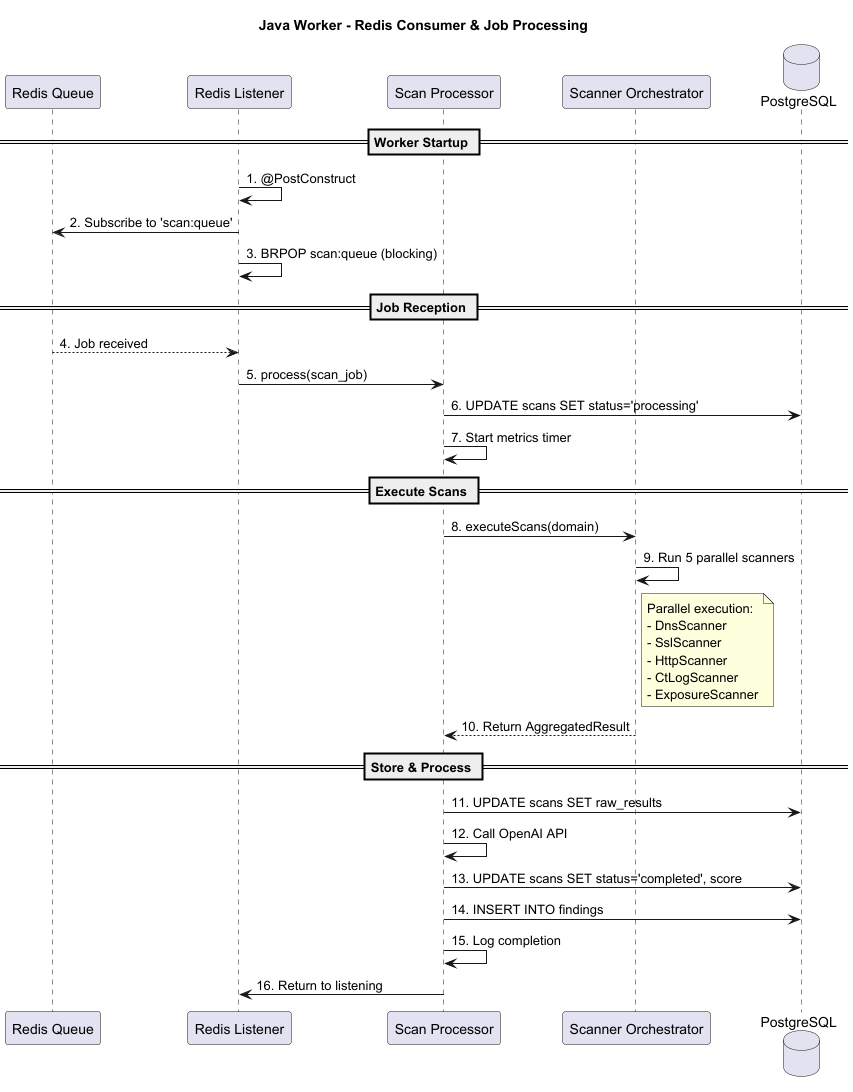

The diagram above was rendered by PlantUML. Its source (embedded in the PNG):
@startuml
title Java Worker - Redis Consumer & Job Processing

participant "Redis Queue" as Redis
participant "Redis Listener" as Listener
participant "Scan Processor" as Processor
participant "Scanner Orchestrator" as Orchestrator
database "PostgreSQL" as DB

== Worker Startup ==

Listener -> Listener: 1. @PostConstruct
Listener -> Redis: 2. Subscribe to 'scan:queue'
Listener -> Listener: 3. BRPOP scan:queue (blocking)

== Job Reception ==

Redis --> Listener: 4. Job received
Listener -> Processor: 5. process(scan_job)

Processor -> DB: 6. UPDATE scans SET status='processing'
Processor -> Processor: 7. Start metrics timer

== Execute Scans ==

Processor -> Orchestrator: 8. executeScans(domain)
Orchestrator -> Orchestrator: 9. Run 5 parallel scanners

note right of Orchestrator
  Parallel execution:
  - DnsScanner
  - SslScanner
  - HttpScanner
  - CtLogScanner
  - ExposureScanner
end note

Orchestrator --> Processor: 10. Return AggregatedResult

== Store & Process ==

Processor -> DB: 11. UPDATE scans SET raw_results
Processor -> Processor: 12. Call OpenAI API
Processor -> DB: 13. UPDATE scans SET status='completed', score
Processor -> DB: 14. INSERT INTO findings

Processor -> Processor: 15. Log completion
Processor -> Listener: 16. Return to listening

@enduml